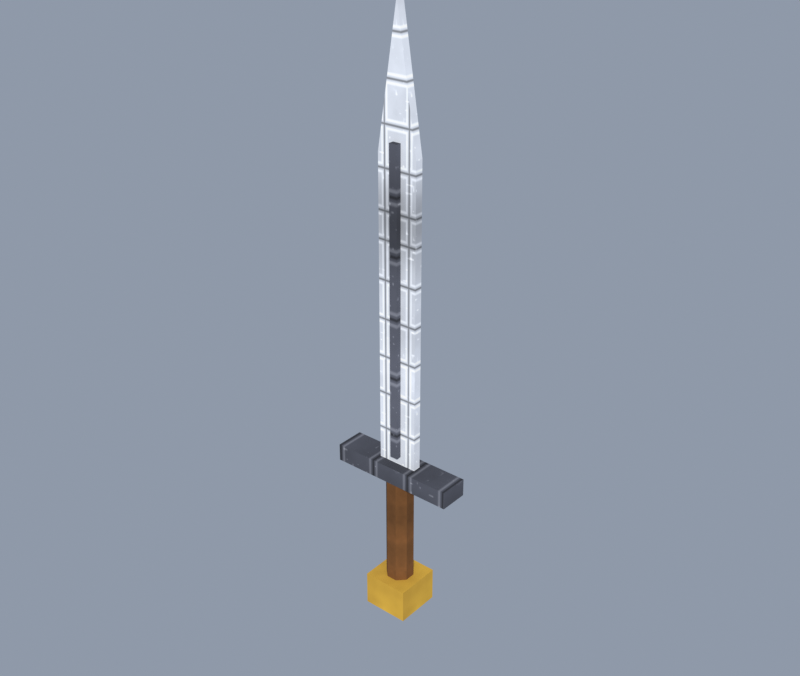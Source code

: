 # Source: bard_blade.blend  (saved by Blender 5.2.44; exported with 4.5.12 LTS)
import bpy
from mathutils import Matrix  # noqa: F401  (used for matrix-valued properties, if any)

bpy.ops.wm.read_factory_settings(use_empty=True)
scene = bpy.context.scene
scene.name = 'Scene'

# ---- collections
col_collection = bpy.data.collections.new('Collection'); scene.collection.children.link(col_collection)

# ---- images (referenced by path relative to the original .blend; pixels are not part of the script)
import os
ASSET_DIR = os.environ.get("B2B_ASSET_DIR", "")  # directory of the original .blend (textures are referenced by path, not embedded)
HERE = os.path.dirname(os.path.abspath(__file__))  # packed textures are extracted next to this script under _unpacked/

def load_image(name, relpath, width, height, colorspace="sRGB"):
    """Load a texture the original file referenced (path relative to the .blend, or extracted next to this script)."""
    p = next((c for c in (os.path.join(HERE, relpath), os.path.join(ASSET_DIR, relpath)) if relpath and os.path.exists(c)), "")
    if p:
        img = bpy.data.images.load(p, check_existing=True)
        img.name = name
    else:  # same state as the original file: an image datablock whose file is absent (Cycles renders it pink)
        img = bpy.data.images.new(name, width, height)
        img.source = "FILE"
        img.filepath = "//" + (relpath or name)
    img.colorspace_settings.name = colorspace
    return img
img_km_wpn_silver_png = load_image('km_wpn_silver.png', '_unpacked/km_wpn_silver.05521914.png', 1024, 1024, 'sRGB')
img_km_wpn_dark_steel_png = load_image('km_wpn_dark_steel.png', '_unpacked/km_wpn_dark_steel.b2eeb7f2.png', 1024, 1024, 'sRGB')
img_km_wpn_leather_png = load_image('km_wpn_leather.png', '_unpacked/km_wpn_leather.79fa6a21.png', 1024, 1024, 'sRGB')
img_km_gold_png = load_image('km_gold.png', '_unpacked/km_gold.fefc0a34.png', 1024, 1024, 'sRGB')

# ---- materials (node trees are filled in below, after node groups)
mat_km_wpn_silver = bpy.data.materials.new('KM_wpn_silver')
mat_km_wpn_dark_steel = bpy.data.materials.new('KM_wpn_dark_steel')
mat_km_wpn_leather = bpy.data.materials.new('KM_wpn_leather')
mat_km_gold = bpy.data.materials.new('KM_gold')

# ---- material node trees
mat_km_wpn_silver.use_nodes = True; mat_km_wpn_silver.node_tree.nodes.clear()
_N = mat_km_wpn_silver.node_tree.nodes; _L = mat_km_wpn_silver.node_tree.links
n0 = _N.new('ShaderNodeBsdfPrincipled'); n0.name = 'Principled BSDF'; n0.location = (-200, 100)
n0.inputs[2].default_value = 1.0
n0.inputs[10].default_value = 0.005
n0.inputs[13].default_value = 0.18
n1 = _N.new('ShaderNodeOutputMaterial'); n1.name = 'Material Output'; n1.location = (200, 100)
n2 = _N.new('ShaderNodeTexImage'); n2.name = 'Image Texture'; n2.location = (-400, 200)
n2.image = img_km_wpn_silver_png
n2.interpolation = 'Smart'
_L.new(n0.outputs[0], n1.inputs[0])
_L.new(n2.outputs[0], n0.inputs[0])
n1.is_active_output = True
mat_km_wpn_dark_steel.use_nodes = True; mat_km_wpn_dark_steel.node_tree.nodes.clear()
_N = mat_km_wpn_dark_steel.node_tree.nodes; _L = mat_km_wpn_dark_steel.node_tree.links
n0 = _N.new('ShaderNodeBsdfPrincipled'); n0.name = 'Principled BSDF'; n0.location = (-200, 100)
n0.inputs[2].default_value = 1.0
n0.inputs[10].default_value = 0.005
n0.inputs[13].default_value = 0.18
n1 = _N.new('ShaderNodeOutputMaterial'); n1.name = 'Material Output'; n1.location = (200, 100)
n2 = _N.new('ShaderNodeTexImage'); n2.name = 'Image Texture'; n2.location = (-400, 200)
n2.image = img_km_wpn_dark_steel_png
n2.interpolation = 'Smart'
_L.new(n0.outputs[0], n1.inputs[0])
_L.new(n2.outputs[0], n0.inputs[0])
n1.is_active_output = True
mat_km_wpn_leather.use_nodes = True; mat_km_wpn_leather.node_tree.nodes.clear()
_N = mat_km_wpn_leather.node_tree.nodes; _L = mat_km_wpn_leather.node_tree.links
n0 = _N.new('ShaderNodeBsdfPrincipled'); n0.name = 'Principled BSDF'; n0.location = (-200, 100)
n0.inputs[2].default_value = 1.0
n0.inputs[10].default_value = 0.005
n0.inputs[13].default_value = 0.18
n1 = _N.new('ShaderNodeOutputMaterial'); n1.name = 'Material Output'; n1.location = (200, 100)
n2 = _N.new('ShaderNodeTexImage'); n2.name = 'Image Texture'; n2.location = (-400, 200)
n2.image = img_km_wpn_leather_png
n2.interpolation = 'Smart'
_L.new(n0.outputs[0], n1.inputs[0])
_L.new(n2.outputs[0], n0.inputs[0])
n1.is_active_output = True
mat_km_gold.use_nodes = True; mat_km_gold.node_tree.nodes.clear()
_N = mat_km_gold.node_tree.nodes; _L = mat_km_gold.node_tree.links
n0 = _N.new('ShaderNodeBsdfPrincipled'); n0.name = 'Principled BSDF'; n0.location = (-200, 100)
n0.inputs[2].default_value = 1.0
n0.inputs[10].default_value = 0.005
n0.inputs[13].default_value = 0.18
n1 = _N.new('ShaderNodeOutputMaterial'); n1.name = 'Material Output'; n1.location = (200, 100)
n2 = _N.new('ShaderNodeTexImage'); n2.name = 'Image Texture'; n2.location = (-400, 200)
n2.image = img_km_gold_png
n2.interpolation = 'Smart'
_L.new(n0.outputs[0], n1.inputs[0])
_L.new(n2.outputs[0], n0.inputs[0])
n1.is_active_output = True

# ---- world
world_km_world = bpy.data.worlds.new('KM_World'); scene.world = world_km_world
world_km_world.use_nodes = True; world_km_world.node_tree.nodes.clear()
_N = world_km_world.node_tree.nodes; _L = world_km_world.node_tree.links
n0 = _N.new('ShaderNodeBackground'); n0.name = 'Background'; n0.location = (-200, 100)
n0.inputs[0].default_value = (0.5, 0.58, 0.72, 1.0)
n0.inputs[1].default_value = 0.55
n1 = _N.new('ShaderNodeOutputWorld'); n1.name = 'World Output'; n1.location = (200, 100)
_L.new(n0.outputs[0], n1.inputs[0])
n1.is_active_output = True

# ---- lights
light_sun = bpy.data.lights.new('Sun', 'SUN')
light_sun.color = (1.0, 0.96, 0.88)
light_sun.angle = 0.1047
light_sun.energy = 3.4
light_fill = bpy.data.lights.new('Fill', 'AREA')
light_fill.color = (0.82, 0.87, 1.0)
light_fill.energy = 140.0
light_fill.size = 8.0

# ---- meshes
me_bard_blade = bpy.data.meshes.new('bard_blade')
me_bard_blade.from_pydata([(-0.035, -0.007, 0.6), (0.0, -0.007, 0.82), (0.035, -0.007, 0.6), (0.035, -0.007, 0.08), (-0.035, -0.007, 0.08), (-0.035, 0.007, 0.6), (0.0, 0.007, 0.82), (0.035, 0.007, 0.6), (0.035, 0.007, 0.08), (-0.035, 0.007, 0.08), (-0.007, -0.016, 0.1), (0.007, -0.016, 0.1), (-0.007, 0.016, 0.1), (0.007, 0.016, 0.1), (-0.007, -0.016, 0.62), (0.007, -0.016, 0.62), (-0.007, 0.016, 0.62), (0.007, 0.016, 0.62), (-0.11, -0.025, 0.055), (0.11, -0.025, 0.055), (-0.11, 0.025, 0.055), (0.11, 0.025, 0.055), (-0.11, -0.025, 0.085), (0.11, -0.025, 0.085), (-0.11, 0.025, 0.085), (0.11, 0.025, 0.085), (0.02217, 0.009184, -0.14), (0.009184, 0.02217, -0.14), (-0.009184, 0.02217, -0.14), (-0.02217, 0.009184, -0.14), (-0.02217, -0.009184, -0.14), (-0.009184, -0.02217, -0.14), (0.009184, -0.02217, -0.14), (0.02217, -0.009184, -0.14), (0.02217, 0.009184, 0.055), (0.009184, 0.02217, 0.055), (-0.009184, 0.02217, 0.055), (-0.02217, 0.009184, 0.055), (-0.02217, -0.009184, 0.055), (-0.009184, -0.02217, 0.055), (0.009184, -0.02217, 0.055), (0.02217, -0.009184, 0.055), (-0.04, -0.04, -0.2), (0.04, -0.04, -0.2), (-0.04, 0.04, -0.2), (0.04, 0.04, -0.2), (-0.04, -0.04, -0.14), (0.04, -0.04, -0.14), (-0.04, 0.04, -0.14), (0.04, 0.04, -0.14)], [], [(4, 3, 2, 1, 0), (5, 6, 7, 8, 9), (0, 1, 6, 5), (1, 2, 7, 6), (2, 3, 8, 7), (3, 4, 9, 8), (4, 0, 5, 9), (10, 11, 13, 12), (14, 16, 17, 15), (10, 14, 15, 11), (12, 13, 17, 16), (10, 12, 16, 14), (11, 15, 17, 13), (18, 19, 21, 20), (22, 24, 25, 23), (18, 22, 23, 19), (20, 21, 25, 24), (18, 20, 24, 22), (19, 23, 25, 21), (33, 32, 31, 30, 29, 28, 27, 26), (34, 35, 36, 37, 38, 39, 40, 41), (26, 27, 35, 34), (27, 28, 36, 35), (28, 29, 37, 36), (29, 30, 38, 37), (30, 31, 39, 38), (31, 32, 40, 39), (32, 33, 41, 40), (33, 26, 34, 41), (42, 43, 45, 44), (46, 48, 49, 47), (42, 46, 47, 43), (44, 45, 49, 48), (42, 44, 48, 46), (43, 47, 49, 45)])
me_bard_blade.polygons.foreach_set('material_index', [0, 0, 0, 0, 0, 0, 0, 1, 1, 1, 1, 1, 1, 1, 1, 1, 1, 1, 1, 2, 2, 2, 2, 2, 2, 2, 2, 2, 2, 3, 3, 3, 3, 3, 3])
_uv = me_bard_blade.uv_layers.new(name='UVMap')
_uv.uv.foreach_set('vector', [0.07, 0.16, -0.07, 0.16, -0.07, 1.2, 0.0, 1.64, 0.07, 1.2, -0.07, 1.2, 0.0, 1.64, 0.07, 1.2, 0.07, 0.16, -0.07, 0.16, -0.014, 1.2, -0.014, 1.64, 0.014, 1.64, 0.014, 1.2, 0.014, 1.64, 0.014, 1.2, -0.014, 1.2, -0.014, 1.64, 0.014, 1.2, 0.014, 0.16, -0.014, 0.16, -0.014, 1.2, -0.07, -0.014, 0.07, -0.014, 0.07, 0.014, -0.07, 0.014, -0.014, 0.16, -0.014, 1.2, 0.014, 1.2, 0.014, 0.16, -0.014, -0.032, 0.014, -0.032, 0.014, 0.032, -0.014, 0.032, 0.014, -0.032, 0.014, 0.032, -0.014, 0.032, -0.014, -0.032, -0.014, 0.2, -0.014, 1.24, 0.014, 1.24, 0.014, 0.2, 0.014, 0.2, -0.014, 0.2, -0.014, 1.24, 0.014, 1.24, 0.032, 0.2, -0.032, 0.2, -0.032, 1.24, 0.032, 1.24, -0.032, 0.2, -0.032, 1.24, 0.032, 1.24, 0.032, 0.2, -0.22, -0.05, 0.22, -0.05, 0.22, 0.05, -0.22, 0.05, 0.22, -0.05, 0.22, 0.05, -0.22, 0.05, -0.22, -0.05, -0.22, 0.11, -0.22, 0.17, 0.22, 0.17, 0.22, 0.11, 0.22, 0.11, -0.22, 0.11, -0.22, 0.17, 0.22, 0.17, 0.05, 0.11, -0.05, 0.11, -0.05, 0.17, 0.05, 0.17, -0.05, 0.11, -0.05, 0.17, 0.05, 0.17, 0.05, 0.11, -0.04435, -0.01837, -0.01837, -0.04435, 0.01837, -0.04435, 0.04435, -0.01837, 0.04435, 0.01837, 0.01837, 0.04435, -0.01837, 0.04435, -0.04435, 0.01837, 0.04435, 0.01837, 0.01837, 0.04435, -0.01837, 0.04435, -0.04435, 0.01837, -0.04435, -0.01837, -0.01837, -0.04435, 0.01837, -0.04435, 0.04435, -0.01837, 0.01837, -0.28, -0.01837, -0.28, -0.01837, 0.11, 0.01837, 0.11, 0.01837, -0.28, -0.01837, -0.28, -0.01837, 0.11, 0.01837, 0.11, 0.01837, -0.28, -0.01837, -0.28, -0.01837, 0.11, 0.01837, 0.11, 0.01837, -0.28, -0.01837, -0.28, -0.01837, 0.11, 0.01837, 0.11, 0.01837, -0.28, -0.01837, -0.28, -0.01837, 0.11, 0.01837, 0.11, 0.01837, -0.28, -0.01837, -0.28, -0.01837, 0.11, 0.01837, 0.11, 0.01837, -0.28, -0.01837, -0.28, -0.01837, 0.11, 0.01837, 0.11, 0.01837, -0.28, -0.01837, -0.28, -0.01837, 0.11, 0.01837, 0.11, -0.08, -0.08, 0.08, -0.08, 0.08, 0.08, -0.08, 0.08, 0.08, -0.08, 0.08, 0.08, -0.08, 0.08, -0.08, -0.08, -0.08, -0.4, -0.08, -0.28, 0.08, -0.28, 0.08, -0.4, 0.08, -0.4, -0.08, -0.4, -0.08, -0.28, 0.08, -0.28, 0.08, -0.4, -0.08, -0.4, -0.08, -0.28, 0.08, -0.28, -0.08, -0.4, -0.08, -0.28, 0.08, -0.28, 0.08, -0.4])
me_bard_blade.materials.append(mat_km_wpn_silver)
me_bard_blade.materials.append(mat_km_wpn_dark_steel)
me_bard_blade.materials.append(mat_km_wpn_leather)
me_bard_blade.materials.append(mat_km_gold)
me_bard_blade.update()

# ---- objects
ob_bard_blade = bpy.data.objects.new('bard_blade', me_bard_blade)
ob_sun = bpy.data.objects.new('Sun', light_sun)
ob_fill = bpy.data.objects.new('Fill', light_fill)

# ---- transforms, parenting, visibility, modifiers, constraints
ob_bard_blade.location = (0.0, 0.0, 0.0)
ob_sun.location = (0.0, 0.0, 0.0)
ob_sun.rotation_euler = (0.9425, 0.0, 0.6632)
ob_fill.location = (-6.0, 5.0, 3.5)
ob_fill.rotation_euler = (1.134, 0.0, -2.443)

# ---- collection membership
col_collection.objects.link(ob_bard_blade)
col_collection.objects.link(ob_sun)
col_collection.objects.link(ob_fill)

# ---- scene / render settings (as saved in the file)
scene.frame_start = 1; scene.frame_end = 250; scene.frame_set(1)
scene.render.engine = 'BLENDER_EEVEE_NEXT'
scene.render.resolution_x = 900
scene.render.resolution_y = 760
scene.render.bake_bias = 0.0
scene.render.bake_samples = 0
scene.render.compositor_device = 'GPU'
scene.eevee.use_volume_custom_range = False
scene.eevee.fast_gi_thickness_near = 0.1
scene.eevee.fast_gi_thickness_far = 0.0
scene.eevee.ray_tracing_options.screen_trace_thickness = 0.1
scene.view_settings.view_transform = 'Standard'
bpy.context.view_layer.update()

# ---- added for rendering (the .blend has no active camera): camera
cam_auto = bpy.data.cameras.new('AutoCamera')
cam_auto.lens = 50.0
cam_auto.sensor_width = 36.0
cam_auto.clip_end = 1000.0
ob_auto_camera = bpy.data.objects.new('AutoCamera', cam_auto)
scene.collection.objects.link(ob_auto_camera)
ob_auto_camera.location = (0.968264, -1.16192, 1.08461)
ob_auto_camera.rotation_euler = (1.09748, -7.21219e-08, 0.694738)
scene.camera = ob_auto_camera
bpy.context.view_layer.update()
